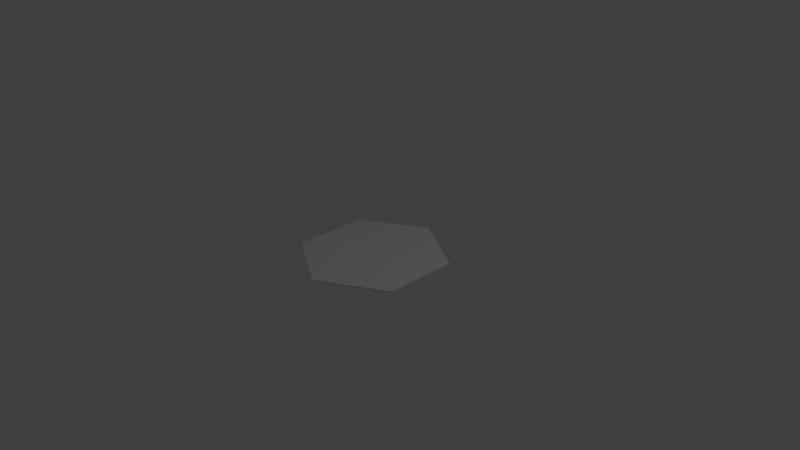 # Source: floor.blend  (saved by Blender 2.70.0; exported with 4.5.12 LTS)
import bpy
from mathutils import Matrix  # noqa: F401  (used for matrix-valued properties, if any)

bpy.ops.wm.read_factory_settings(use_empty=True)
scene = bpy.context.scene
scene.name = 'Scene'

# ---- collections
col_collection_1 = bpy.data.collections.new('Collection 1'); scene.collection.children.link(col_collection_1)

# ---- world
world_world = bpy.data.worlds.new('World'); scene.world = world_world
world_world.color = (0.05088, 0.05088, 0.05088)
world_world.use_sun_shadow = False
world_world.sun_shadow_jitter_overblur = 0.0
world_world.cycles.sampling_method = 'MANUAL'
world_world.cycles.sample_map_resolution = 256

# ---- cameras
cam_camera = bpy.data.cameras.new('Camera')
cam_camera.clip_end = 100.0
cam_camera.lens = 35.0
cam_camera.sensor_width = 32.0
cam_camera.sensor_height = 18.0
cam_camera.ortho_scale = 7.314
cam_camera.dof.focus_distance = 0.0
cam_camera.dof.aperture_fstop = 128.0

# ---- lights
light_lamp = bpy.data.lights.new('Lamp', 'POINT')
light_lamp.transmission_factor = 0.0
light_lamp.cutoff_distance = 30.0
light_lamp.energy = 100.0
light_lamp.shadow_buffer_clip_start = 1.001
light_lamp.shadow_soft_size = 0.1
light_lamp.shadow_maximum_resolution = 0.006
light_lamp.use_absolute_resolution = True
light_lamp.cycles.use_multiple_importance_sampling = False

# ---- meshes
me_floor = bpy.data.meshes.new('Floor')
me_floor.from_pydata([(0.0, 1.0, 0.0), (-0.866, 0.5, 0.0), (-0.866, -0.5, 0.0), (8.742e-08, -1.0, 0.0), (0.866, -0.5, 0.0), (0.866, 0.5, 0.0), (0.0, 0.0, 0.0), (0.0, 1.0, 0.02), (-0.866, 0.5, 0.02), (-0.866, -0.5, 0.02), (8.742e-08, -1.0, 0.02), (0.866, -0.5, 0.02), (0.866, 0.5, 0.02), (0.0, 0.0, 0.02)], [], [(6, 1, 2), (0, 1, 6), (5, 0, 6), (4, 5, 6), (3, 4, 6), (2, 3, 6), (13, 9, 8), (7, 13, 8), (12, 13, 7), (11, 13, 12), (10, 13, 11), (9, 13, 10), (0, 5, 12, 7), (5, 4, 11, 12), (4, 3, 10, 11), (3, 2, 9, 10), (2, 1, 8, 9), (1, 0, 7, 8)])
_uv = me_floor.uv_layers.new(name='UVMap')
_uv.uv.foreach_set('vector', [0.2472, 0.2853, 0.2472, 0.5678, 0.002822, 0.4266, 0.4915, 0.4266, 0.2472, 0.5678, 0.2472, 0.2853, 0.4915, 0.1441, 0.4915, 0.4266, 0.2472, 0.2853, 0.2472, 0.002825, 0.4915, 0.1441, 0.2472, 0.2853, 0.002822, 0.1441, 0.2472, 0.002825, 0.2472, 0.2853, 0.002822, 0.4266, 0.002822, 0.1441, 0.2472, 0.2853, 0.7415, 0.2853, 0.7415, 0.5678, 0.4972, 0.4266, 0.4972, 0.1441, 0.7415, 0.2853, 0.4972, 0.4266, 0.7415, 0.002825, 0.7415, 0.2853, 0.4972, 0.1441, 0.9859, 0.1441, 0.7415, 0.2853, 0.7415, 0.002825, 0.9859, 0.4266, 0.7415, 0.2853, 0.9859, 0.1441, 0.7415, 0.5678, 0.7415, 0.2853, 0.9859, 0.4266, 0.9915, 0.5678, 0.9915, 0.4266, 0.9972, 0.4266, 0.9972, 0.5678, 0.9915, 0.4266, 0.9915, 0.1441, 0.9972, 0.1441, 0.9972, 0.4266, 0.9915, 0.1441, 0.9915, 0.002825, 0.9972, 0.002825, 0.9972, 0.1441, 0.4972, 0.9972, 0.4972, 0.7147, 0.5028, 0.7147, 0.5028, 0.9972, 0.4972, 0.7147, 0.4972, 0.5734, 0.5028, 0.5734, 0.5028, 0.7147, 0.5085, 0.8559, 0.5085, 0.5734, 0.5141, 0.5734, 0.5141, 0.8559])
me_floor.use_remesh_preserve_volume = False
me_floor.use_remesh_preserve_attributes = False
me_floor.use_mirror_vertex_groups = False
me_floor.update()

# ---- objects
ob_floor = bpy.data.objects.new('Floor', me_floor)
ob_lamp = bpy.data.objects.new('Lamp', light_lamp)
ob_camera = bpy.data.objects.new('Camera', cam_camera)

# ---- transforms, parenting, visibility, modifiers, constraints
ob_floor.location = (0.0, 0.0, 0.0)
ob_floor.lineart.crease_threshold = 0.0
ob_lamp.location = (4.076, 1.005, 5.904)
ob_lamp.rotation_euler = (0.6503, 0.05522, 1.866)
ob_lamp.lock_rotations_4d = False
ob_lamp.empty_display_type = 'ARROWS'
ob_lamp.color = (0.0, 0.0, 0.0, 0.0)
ob_lamp.lineart.crease_threshold = 0.0
ob_camera.location = (7.481, -6.508, 5.344)
ob_camera.rotation_euler = (1.109, 0.01082, 0.8149)
ob_camera.lock_rotations_4d = False
ob_camera.empty_display_type = 'ARROWS'
ob_camera.color = (0.0, 0.0, 0.0, 0.0)
ob_camera.display_type = 'WIRE'
ob_camera.lineart.crease_threshold = 0.0

# ---- collection membership
col_collection_1.objects.link(ob_floor)
col_collection_1.objects.link(ob_lamp)
col_collection_1.objects.link(ob_camera)

# ---- scene / render settings (as saved in the file)
scene.camera = ob_camera
scene.frame_start = 1; scene.frame_end = 250; scene.frame_set(1)
scene.render.engine = 'BLENDER_EEVEE_NEXT'
scene.render.resolution_percentage = 50
scene.render.dither_intensity = 0.0
scene.cycles.use_denoising = False
scene.cycles.samples = 10
scene.cycles.sampling_pattern = 'TABULATED_SOBOL'
scene.cycles.light_sampling_threshold = 0.0
scene.cycles.use_adaptive_sampling = False
scene.cycles.use_light_tree = False
scene.cycles.blur_glossy = 0.0
scene.cycles.volume_bounces = 1
scene.cycles.pixel_filter_type = 'GAUSSIAN'
scene.cycles.sample_clamp_indirect = 0.0
scene.view_settings.view_transform = 'Standard'
bpy.context.view_layer.update()
